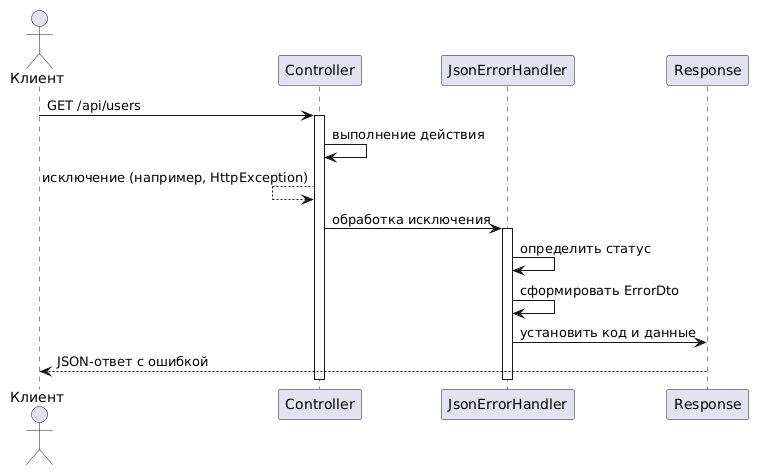

The diagram above was rendered by PlantUML. Its source (embedded in the PNG):
@startuml
actor Клиент
participant "Controller" as C
participant "JsonErrorHandler" as H
participant "Response" as R

Клиент -> C: GET /api/users
activate C
C -> C: выполнение действия
C <-- C: исключение (например, HttpException)
C -> H: обработка исключения
activate H
H -> H: определить статус
H -> H: сформировать ErrorDto
H -> R: установить код и данные
R --> Клиент: JSON-ответ с ошибкой
deactivate H
deactivate C
@enduml